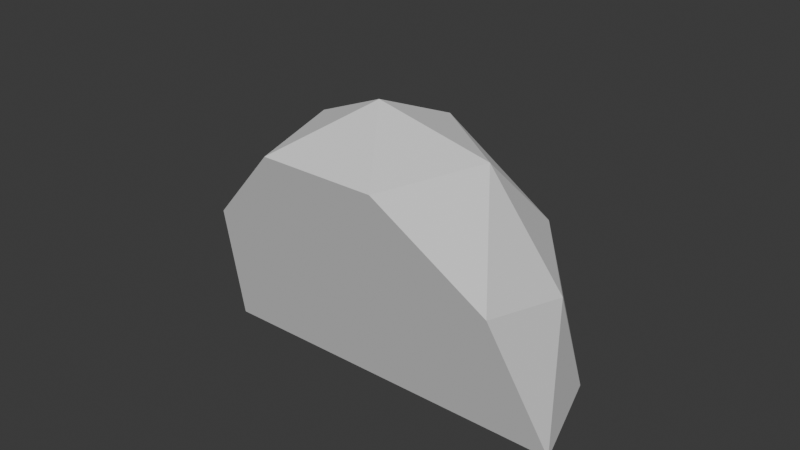 # Source: Rock.blend  (saved by Blender 4.0.36; exported with 4.5.12 LTS)
import bpy
from mathutils import Matrix  # noqa: F401  (used for matrix-valued properties, if any)

bpy.ops.wm.read_factory_settings(use_empty=True)
scene = bpy.context.scene
scene.name = 'Scene'

# ---- collections
col_collection = bpy.data.collections.new('Collection'); scene.collection.children.link(col_collection)

# ---- world
world_world = bpy.data.worlds.new('World'); scene.world = world_world
world_world.use_nodes = True; world_world.node_tree.nodes.clear()
_N = world_world.node_tree.nodes; _L = world_world.node_tree.links
n0 = _N.new('ShaderNodeOutputWorld'); n0.name = 'World Output'; n0.location = (300, 300)
n1 = _N.new('ShaderNodeBackground'); n1.name = 'Background'; n1.location = (10, 300)
n1.inputs[0].default_value = (0.05088, 0.05088, 0.05088, 1.0)
_L.new(n1.outputs[0], n0.inputs[0])
n0.is_active_output = True
world_world.color = (0.05088, 0.05088, 0.05088)
world_world.use_sun_shadow = False
world_world.sun_shadow_jitter_overblur = 0.0

# ---- meshes
me_icosphere = bpy.data.meshes.new('Icosphere')
me_icosphere.from_pydata([(-0.7236, 0.5257, 0.4472), (0.2764, 0.8506, 0.4472), (0.8944, 0.0, 0.4472), (0.0, 0.0, 1.0), (0.9511, -0.309, 0.0), (0.9511, 0.309, 0.0), (-0.5878, 0.809, 0.0), (-0.9511, 0.309, 0.0), (0.5878, 0.809, 0.0), (0.0, 1.0, 0.0), (0.6882, -0.5, 0.5257), (-0.8506, 0.0, 0.5257), (-0.2629, 0.809, 0.5257), (0.6882, 0.5, 0.5257), (0.1625, -0.5, 0.8507), (0.5257, 0.0, 0.8507), (-0.4253, -0.309, 0.8507), (-0.4253, 0.309, 0.8507), (0.1625, 0.5, 0.8507)], [], [(0, 11, 17), (1, 12, 18), (2, 13, 15), (15, 18, 3), (15, 13, 18), (13, 1, 18), (18, 17, 3), (18, 12, 17), (12, 0, 17), (17, 16, 3), (17, 11, 16), (16, 14, 3), (14, 15, 3), (14, 10, 15), (10, 2, 15), (5, 13, 2), (5, 8, 13), (8, 1, 13), (9, 12, 1), (9, 6, 12), (6, 0, 12), (7, 11, 0), (4, 2, 10), (8, 9, 1), (6, 7, 0), (5, 4, 7, 6, 9, 8), (4, 5, 2), (11, 7, 4, 10, 14, 16)])
_uv = me_icosphere.uv_layers.new(name='UVMap')
_uv.uv.foreach_set('vector', [0.7273, 0.3149, 0.8182, 0.3149, 0.7727, 0.3937, 0.5455, 0.3149, 0.6364, 0.3149, 0.5909, 0.3937, 0.3636, 0.3149, 0.4545, 0.3149, 0.4091, 0.3937, 0.4091, 0.3937, 0.5, 0.3937, 0.4545, 0.4724, 0.4091, 0.3937, 0.4545, 0.3149, 0.5, 0.3937, 0.4545, 0.3149, 0.5455, 0.3149, 0.5, 0.3937, 0.5909, 0.3937, 0.6818, 0.3937, 0.6364, 0.4724, 0.5909, 0.3937, 0.6364, 0.3149, 0.6818, 0.3937, 0.6364, 0.3149, 0.7273, 0.3149, 0.6818, 0.3937, 0.7727, 0.3937, 0.8636, 0.3937, 0.8182, 0.4724, 0.7727, 0.3937, 0.8182, 0.3149, 0.8636, 0.3937, 0.04546, 0.3937, 0.1364, 0.3937, 0.09091, 0.4724, 0.2273, 0.3937, 0.3182, 0.3937, 0.2727, 0.4724, 0.2273, 0.3937, 0.2727, 0.3149, 0.3182, 0.3937, 0.2727, 0.3149, 0.3636, 0.3149, 0.3182, 0.3937, 0.4091, 0.2362, 0.4545, 0.3149, 0.3636, 0.3149, 0.4091, 0.2362, 0.5, 0.2362, 0.4545, 0.3149, 0.5, 0.2362, 0.5455, 0.3149, 0.4545, 0.3149, 0.5909, 0.2362, 0.6364, 0.3149, 0.5455, 0.3149, 0.5909, 0.2362, 0.6818, 0.2362, 0.6364, 0.3149, 0.6818, 0.2362, 0.7273, 0.3149, 0.6364, 0.3149, 0.7727, 0.2362, 0.8182, 0.3149, 0.7273, 0.3149, 0.3182, 0.2362, 0.3636, 0.3149, 0.2727, 0.3149, 0.5, 0.2362, 0.5909, 0.2362, 0.5455, 0.3149, 0.6818, 0.2362, 0.7727, 0.2362, 0.7273, 0.3149, 0.4091, 0.2362, 0.3182, 0.2362, 0.7727, 0.2362, 0.6818, 0.2362, 0.5909, 0.2362, 0.5, 0.2362, 0.3182, 0.2362, 0.4091, 0.2362, 0.3636, 0.3149, 0.8182, 0.3149, 0.7727, 0.2362, 0.3182, 0.2362, 0.2727, 0.3149, 0.2273, 0.3937, 0.04546, 0.3937])
me_icosphere.update()

# ---- objects
ob_icosphere = bpy.data.objects.new('Icosphere', me_icosphere)

# ---- transforms, parenting, visibility, modifiers, constraints
ob_icosphere.location = (0.0, 0.0, 0.0)
ob_icosphere.rotation_euler = (0.0, 0.0, 0.3142)
ob_icosphere.scale = (1.0, 1.0, 1.5)

# ---- collection membership
col_collection.objects.link(ob_icosphere)

# ---- scene / render settings (as saved in the file)
scene.frame_start = 1; scene.frame_end = 250; scene.frame_set(1)
scene.render.engine = 'BLENDER_EEVEE_NEXT'
scene.cycles.sampling_pattern = 'TABULATED_SOBOL'
bpy.context.view_layer.update()

# ---- added for rendering (the .blend has no active camera and no usable light): camera, sun
cam_auto = bpy.data.cameras.new('AutoCamera')
cam_auto.lens = 50.0
cam_auto.sensor_width = 36.0
cam_auto.clip_end = 1000.0
ob_auto_camera = bpy.data.objects.new('AutoCamera', cam_auto)
scene.collection.objects.link(ob_auto_camera)
ob_auto_camera.location = (3.05653, -3.52278, 3.25703)
ob_auto_camera.rotation_euler = (1.09748, -7.21219e-08, 0.694738)
scene.camera = ob_auto_camera
light_auto_sun = bpy.data.lights.new('AutoSun', 'SUN')
light_auto_sun.energy = 3.0
light_auto_sun.angle = 0.0523599
ob_auto_sun = bpy.data.objects.new('AutoSun', light_auto_sun)
scene.collection.objects.link(ob_auto_sun)
ob_auto_sun.rotation_euler = (0.872665, 0.174533, 0.523599)
bpy.context.view_layer.update()
